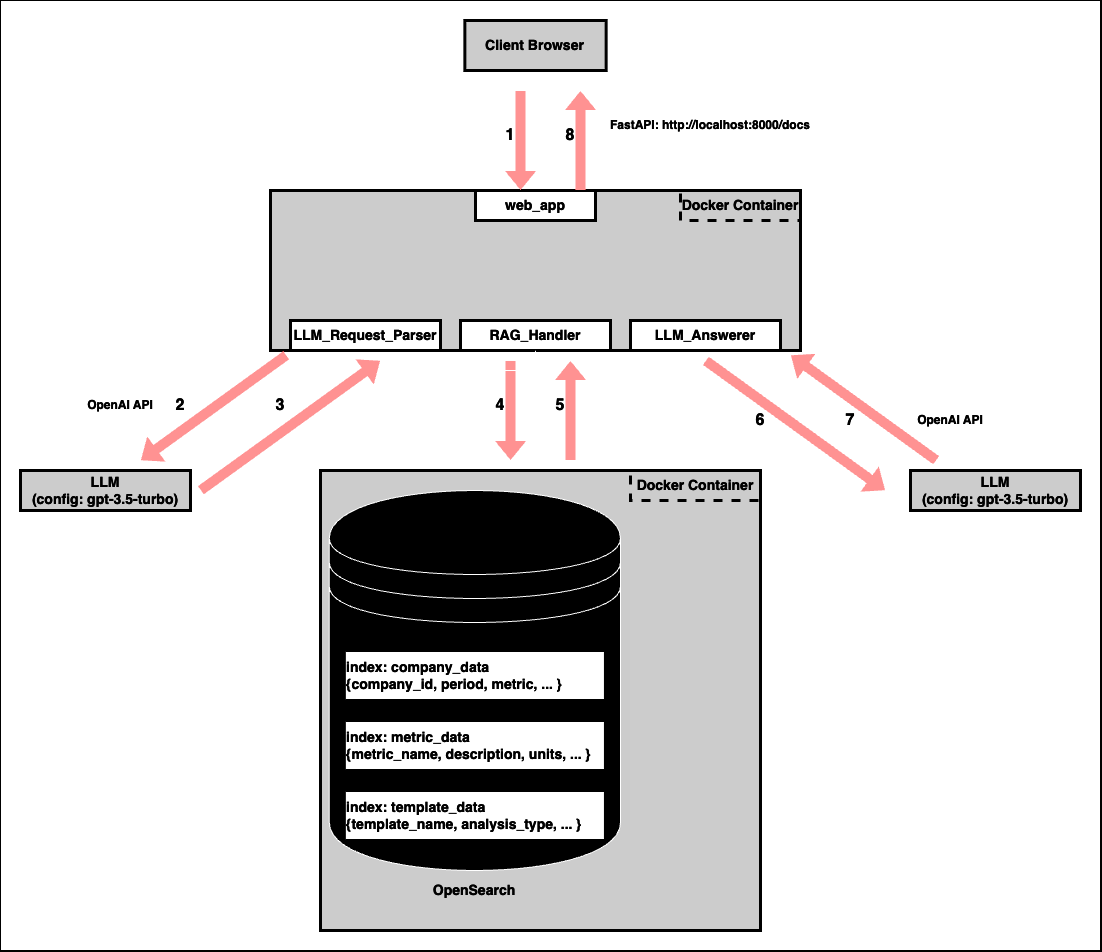

The diagram above was exported from draw.io. Its source (the exported page's mxGraphModel, read from the mxfile embedded in the PNG):
<mxGraphModel dx="2190" dy="2048" grid="1" gridSize="10" guides="1" tooltips="1" connect="1" arrows="1" fold="1" page="1" pageScale="1" pageWidth="827" pageHeight="1169" background="#000000" math="0" shadow="0">
  <root>
    <mxCell id="0" />
    <mxCell id="1" parent="0" />
    <mxCell id="2" value="" style="whiteSpace=wrap;html=1;strokeColor=#FFFFFF;fontColor=#1A1A1A;fillColor=#000000;" vertex="1" parent="1">
      <mxGeometry x="-330" y="-320" width="1100" height="950" as="geometry" />
    </mxCell>
    <mxCell id="3" value="&lt;b&gt;&lt;font style=&quot;font-size: 14px;&quot;&gt;Client Browser&lt;/font&gt;&lt;/b&gt;" style="rounded=0;whiteSpace=wrap;html=1;labelBackgroundColor=none;fillColor=#333333;strokeColor=#FFFFFF;fontColor=#FFFFFF;verticalAlign=middle;strokeWidth=3;" vertex="1" parent="1">
      <mxGeometry x="134.36" y="-300" width="141.29" height="50" as="geometry" />
    </mxCell>
    <mxCell id="4" value="\" style="text;html=1;align=center;verticalAlign=middle;whiteSpace=wrap;rounded=0;strokeColor=none;strokeWidth=3;container=0;" vertex="1" parent="1">
      <mxGeometry x="375" y="-210" width="20" height="30" as="geometry" />
    </mxCell>
    <mxCell id="5" value="&lt;b&gt;FastAPI: http://localhost:8000/docs&lt;/b&gt;" style="text;html=1;align=center;verticalAlign=middle;whiteSpace=wrap;rounded=0;fontColor=#FFFFFF;" vertex="1" parent="1">
      <mxGeometry x="270" y="-210" width="220" height="30" as="geometry" />
    </mxCell>
    <mxCell id="6" value="" style="group" vertex="1" connectable="0" parent="1">
      <mxGeometry x="-60" y="-160" width="530" height="190" as="geometry" />
    </mxCell>
    <mxCell id="7" value="" style="group" vertex="1" connectable="0" parent="6">
      <mxGeometry y="30" width="530" height="160" as="geometry" />
    </mxCell>
    <mxCell id="8" value="" style="rounded=0;whiteSpace=wrap;html=1;labelBackgroundColor=default;fillColor=#333333;strokeColor=#FFFFFF;strokeWidth=3;" vertex="1" parent="7">
      <mxGeometry width="530" height="160" as="geometry" />
    </mxCell>
    <mxCell id="9" value="&lt;b style=&quot;forced-color-adjust: none; font-family: Helvetica; font-size: 12px; font-style: normal; font-variant-ligatures: normal; font-variant-caps: normal; letter-spacing: normal; orphans: 2; text-align: right; text-indent: 0px; text-transform: none; widows: 2; word-spacing: 0px; -webkit-text-stroke-width: 0px; white-space: normal; text-decoration-thickness: initial; text-decoration-style: initial; text-decoration-color: initial;&quot;&gt;&lt;font style=&quot;forced-color-adjust: none; font-size: 14px;&quot;&gt;web_app&lt;/font&gt;&lt;/b&gt;" style="text;html=1;align=center;verticalAlign=middle;whiteSpace=wrap;rounded=0;fontColor=#FFFFFF;labelBackgroundColor=none;strokeWidth=3;strokeColor=#FFFFFF;fillColor=#000000;" vertex="1" parent="7">
      <mxGeometry x="205" width="120" height="30" as="geometry" />
    </mxCell>
    <mxCell id="10" value="&lt;b style=&quot;forced-color-adjust: none; font-family: Helvetica; font-size: 12px; font-style: normal; font-variant-ligatures: normal; font-variant-caps: normal; letter-spacing: normal; orphans: 2; text-align: right; text-indent: 0px; text-transform: none; widows: 2; word-spacing: 0px; -webkit-text-stroke-width: 0px; white-space: normal; text-decoration-thickness: initial; text-decoration-style: initial; text-decoration-color: initial;&quot;&gt;&lt;font style=&quot;forced-color-adjust: none; font-size: 14px;&quot;&gt;LLM_Request_Parser&lt;/font&gt;&lt;/b&gt;" style="text;html=1;align=center;verticalAlign=middle;whiteSpace=wrap;rounded=0;fontColor=#FFFFFF;labelBackgroundColor=none;strokeWidth=3;strokeColor=#FFFFFF;fillColor=#000000;gradientColor=none;" vertex="1" parent="7">
      <mxGeometry x="20" y="130" width="150" height="30" as="geometry" />
    </mxCell>
    <mxCell id="11" value="&lt;b style=&quot;forced-color-adjust: none; font-family: Helvetica; font-size: 12px; font-style: normal; font-variant-ligatures: normal; font-variant-caps: normal; letter-spacing: normal; orphans: 2; text-align: right; text-indent: 0px; text-transform: none; widows: 2; word-spacing: 0px; -webkit-text-stroke-width: 0px; white-space: normal; text-decoration-thickness: initial; text-decoration-style: initial; text-decoration-color: initial;&quot;&gt;&lt;font style=&quot;forced-color-adjust: none; font-size: 14px;&quot;&gt;RAG_Handler&lt;/font&gt;&lt;/b&gt;" style="text;html=1;align=center;verticalAlign=middle;whiteSpace=wrap;rounded=0;fontColor=#FFFFFF;labelBackgroundColor=none;strokeWidth=3;strokeColor=#FFFFFF;fillColor=#000000;" vertex="1" parent="7">
      <mxGeometry x="190" y="130" width="150" height="30" as="geometry" />
    </mxCell>
    <mxCell id="12" value="&lt;b style=&quot;forced-color-adjust: none; font-family: Helvetica; font-size: 12px; font-style: normal; font-variant-ligatures: normal; font-variant-caps: normal; letter-spacing: normal; orphans: 2; text-align: right; text-indent: 0px; text-transform: none; widows: 2; word-spacing: 0px; -webkit-text-stroke-width: 0px; white-space: normal; text-decoration-thickness: initial; text-decoration-style: initial; text-decoration-color: initial;&quot;&gt;&lt;font style=&quot;forced-color-adjust: none; font-size: 14px;&quot;&gt;LLM_Answerer&lt;/font&gt;&lt;/b&gt;" style="text;html=1;align=center;verticalAlign=middle;whiteSpace=wrap;rounded=0;fontColor=#FFFFFF;labelBackgroundColor=none;strokeWidth=3;strokeColor=#FFFFFF;fillColor=#000000;" vertex="1" parent="7">
      <mxGeometry x="360" y="130" width="150" height="30" as="geometry" />
    </mxCell>
    <mxCell id="13" value="&lt;b style=&quot;forced-color-adjust: none; font-family: Helvetica; font-size: 12px; font-style: normal; font-variant-ligatures: normal; font-variant-caps: normal; letter-spacing: normal; orphans: 2; text-align: right; text-indent: 0px; text-transform: none; widows: 2; word-spacing: 0px; -webkit-text-stroke-width: 0px; white-space: normal; text-decoration-thickness: initial; text-decoration-style: initial; text-decoration-color: initial;&quot;&gt;&lt;font style=&quot;forced-color-adjust: none; font-size: 14px;&quot;&gt;Docker Container&lt;/font&gt;&lt;/b&gt;" style="text;html=1;align=center;verticalAlign=middle;whiteSpace=wrap;rounded=0;fontColor=#FFFFFF;labelBackgroundColor=none;strokeWidth=3;strokeColor=#FFFFFF;dashed=1;" vertex="1" parent="7">
      <mxGeometry x="410" width="120" height="30" as="geometry" />
    </mxCell>
    <mxCell id="14" value="" style="group" vertex="1" connectable="0" parent="1">
      <mxGeometry x="-10" y="150" width="440" height="460" as="geometry" />
    </mxCell>
    <mxCell id="15" value="" style="rounded=0;whiteSpace=wrap;html=1;labelBackgroundColor=default;fillColor=#333333;strokeColor=#FFFFFF;strokeWidth=3;" vertex="1" parent="14">
      <mxGeometry width="440" height="460" as="geometry" />
    </mxCell>
    <mxCell id="16" value="&lt;b style=&quot;forced-color-adjust: none; font-family: Helvetica; font-size: 12px; font-style: normal; font-variant-ligatures: normal; font-variant-caps: normal; letter-spacing: normal; orphans: 2; text-align: right; text-indent: 0px; text-transform: none; widows: 2; word-spacing: 0px; -webkit-text-stroke-width: 0px; white-space: normal; text-decoration-thickness: initial; text-decoration-style: initial; text-decoration-color: initial;&quot;&gt;&lt;font style=&quot;forced-color-adjust: none; font-size: 14px;&quot;&gt;Docker Container&lt;/font&gt;&lt;/b&gt;" style="text;html=1;align=center;verticalAlign=middle;whiteSpace=wrap;rounded=0;fontColor=#FFFFFF;labelBackgroundColor=none;strokeWidth=3;strokeColor=#FFFFFF;dashed=1;" vertex="1" parent="14">
      <mxGeometry x="310" width="130" height="30" as="geometry" />
    </mxCell>
    <mxCell id="17" value="" style="group" vertex="1" connectable="0" parent="14">
      <mxGeometry x="8.8" y="20" width="291.2" height="380" as="geometry" />
    </mxCell>
    <mxCell id="18" value="" style="shape=datastore;whiteSpace=wrap;html=1;" vertex="1" parent="17">
      <mxGeometry width="291.2" height="380" as="geometry" />
    </mxCell>
    <mxCell id="19" value="&lt;b style=&quot;forced-color-adjust: none; font-family: Helvetica; font-size: 12px; font-style: normal; font-variant-ligatures: normal; font-variant-caps: normal; letter-spacing: normal; orphans: 2; text-indent: 0px; text-transform: none; widows: 2; word-spacing: 0px; -webkit-text-stroke-width: 0px; white-space: normal; text-decoration-thickness: initial; text-decoration-style: initial; text-decoration-color: initial;&quot;&gt;&lt;font style=&quot;forced-color-adjust: none; font-size: 14px;&quot;&gt;index: company_data&lt;br&gt;{company_id, period, metric, ... }&lt;/font&gt;&lt;/b&gt;" style="text;html=1;align=left;verticalAlign=middle;whiteSpace=wrap;rounded=0;fontColor=#FFFFFF;labelBackgroundColor=none;strokeWidth=3;strokeColor=#FFFFFF;fillColor=#000000;" vertex="1" parent="17">
      <mxGeometry x="15.06206896551724" y="160" width="261.07586206896553" height="50" as="geometry" />
    </mxCell>
    <mxCell id="20" value="&lt;b style=&quot;forced-color-adjust: none; font-family: Helvetica; font-size: 12px; font-style: normal; font-variant-ligatures: normal; font-variant-caps: normal; letter-spacing: normal; orphans: 2; text-indent: 0px; text-transform: none; widows: 2; word-spacing: 0px; -webkit-text-stroke-width: 0px; white-space: normal; text-decoration-thickness: initial; text-decoration-style: initial; text-decoration-color: initial;&quot;&gt;&lt;font style=&quot;forced-color-adjust: none; font-size: 14px;&quot;&gt;index: metric_data&lt;br&gt;{metric_name, description, units, ... }&lt;/font&gt;&lt;/b&gt;" style="text;html=1;align=left;verticalAlign=middle;whiteSpace=wrap;rounded=0;fontColor=#FFFFFF;labelBackgroundColor=none;strokeWidth=3;strokeColor=#FFFFFF;fillColor=#000000;" vertex="1" parent="17">
      <mxGeometry x="15.06206896551724" y="230" width="261.07586206896553" height="50" as="geometry" />
    </mxCell>
    <mxCell id="21" value="&lt;b style=&quot;forced-color-adjust: none; font-family: Helvetica; font-size: 12px; font-style: normal; font-variant-ligatures: normal; font-variant-caps: normal; letter-spacing: normal; orphans: 2; text-indent: 0px; text-transform: none; widows: 2; word-spacing: 0px; -webkit-text-stroke-width: 0px; white-space: normal; text-decoration-thickness: initial; text-decoration-style: initial; text-decoration-color: initial;&quot;&gt;&lt;font style=&quot;forced-color-adjust: none; font-size: 14px;&quot;&gt;index: template_data&lt;br&gt;{template_name, analysis_type, ... }&lt;/font&gt;&lt;/b&gt;" style="text;html=1;align=left;verticalAlign=middle;whiteSpace=wrap;rounded=0;fontColor=#FFFFFF;labelBackgroundColor=none;strokeWidth=3;strokeColor=#FFFFFF;fillColor=#000000;" vertex="1" parent="17">
      <mxGeometry x="15.06206896551724" y="300" width="261.07586206896553" height="50" as="geometry" />
    </mxCell>
    <mxCell id="22" value="&lt;b style=&quot;forced-color-adjust: none; font-family: Helvetica; font-size: 12px; font-style: normal; font-variant-ligatures: normal; font-variant-caps: normal; letter-spacing: normal; orphans: 2; text-align: right; text-indent: 0px; text-transform: none; widows: 2; word-spacing: 0px; -webkit-text-stroke-width: 0px; white-space: normal; text-decoration-thickness: initial; text-decoration-style: initial; text-decoration-color: initial;&quot;&gt;&lt;font style=&quot;forced-color-adjust: none; font-size: 14px;&quot;&gt;OpenSearch&lt;/font&gt;&lt;/b&gt;" style="text;html=1;align=center;verticalAlign=middle;whiteSpace=wrap;rounded=0;fontColor=#FFFFFF;labelBackgroundColor=none;strokeWidth=3;strokeColor=none;dashed=1;" vertex="1" parent="14">
      <mxGeometry x="89.4" y="405" width="130" height="30" as="geometry" />
    </mxCell>
    <mxCell id="23" value="&lt;b style=&quot;forced-color-adjust: none; font-family: Helvetica; font-size: 12px; font-style: normal; font-variant-ligatures: normal; font-variant-caps: normal; letter-spacing: normal; orphans: 2; text-align: right; text-indent: 0px; text-transform: none; widows: 2; word-spacing: 0px; -webkit-text-stroke-width: 0px; white-space: normal; text-decoration-thickness: initial; text-decoration-style: initial; text-decoration-color: initial;&quot;&gt;&lt;font style=&quot;forced-color-adjust: none; font-size: 14px;&quot;&gt;LLM&lt;br&gt;(config: gpt-3.5-turbo)&lt;/font&gt;&lt;/b&gt;" style="text;html=1;align=center;verticalAlign=middle;whiteSpace=wrap;rounded=0;fontColor=#FFFFFF;labelBackgroundColor=none;strokeWidth=3;strokeColor=#FFFFFF;fillColor=#333333;gradientColor=none;" vertex="1" parent="1">
      <mxGeometry x="-310" y="150" width="170" height="40" as="geometry" />
    </mxCell>
    <mxCell id="24" value="" style="group" vertex="1" connectable="0" parent="1">
      <mxGeometry x="160" y="40" width="20.090000000000003" height="100" as="geometry" />
    </mxCell>
    <mxCell id="25" value="" style="shape=flexArrow;endArrow=classic;html=1;rounded=0;strokeColor=none;fontColor=#FFFFFF;fillColor=#FF0000;" edge="1" parent="24">
      <mxGeometry width="50" height="50" relative="1" as="geometry">
        <mxPoint x="20" as="sourcePoint" />
        <mxPoint x="20.090000000000003" y="100" as="targetPoint" />
      </mxGeometry>
    </mxCell>
    <mxCell id="26" value="&lt;font size=&quot;1&quot; color=&quot;#ffffff&quot;&gt;&lt;b style=&quot;font-size: 16px;&quot;&gt;4&lt;/b&gt;&lt;/font&gt;" style="text;html=1;align=center;verticalAlign=middle;whiteSpace=wrap;rounded=0;" vertex="1" parent="24">
      <mxGeometry y="30" width="20" height="30" as="geometry" />
    </mxCell>
    <mxCell id="27" value="" style="group" vertex="1" connectable="0" parent="1">
      <mxGeometry x="220" y="40" width="20.090000000000003" height="100" as="geometry" />
    </mxCell>
    <mxCell id="28" value="" style="shape=flexArrow;endArrow=classic;html=1;rounded=0;strokeColor=none;fontColor=#FFFFFF;fillColor=#FF0000;" edge="1" parent="27">
      <mxGeometry width="50" height="50" relative="1" as="geometry">
        <mxPoint x="20.090000000000003" y="100" as="sourcePoint" />
        <mxPoint x="20" as="targetPoint" />
      </mxGeometry>
    </mxCell>
    <mxCell id="29" value="&lt;font size=&quot;1&quot; color=&quot;#ffffff&quot;&gt;&lt;b style=&quot;font-size: 16px;&quot;&gt;5&lt;/b&gt;&lt;/font&gt;" style="text;html=1;align=center;verticalAlign=middle;whiteSpace=wrap;rounded=0;" vertex="1" parent="27">
      <mxGeometry y="30" width="20" height="30" as="geometry" />
    </mxCell>
    <mxCell id="30" value="" style="edgeStyle=orthogonalEdgeStyle;rounded=0;orthogonalLoop=1;jettySize=auto;html=1;" edge="1" source="26" target="11" parent="1">
      <mxGeometry relative="1" as="geometry" />
    </mxCell>
    <mxCell id="31" value="" style="group;rotation=55;" vertex="1" connectable="0" parent="1">
      <mxGeometry x="-140" y="50" width="80.09" height="100" as="geometry" />
    </mxCell>
    <mxCell id="32" value="" style="group;rotation=55;" vertex="1" connectable="0" parent="31">
      <mxGeometry x="47" y="25" width="20.090000000000003" height="100" as="geometry" />
    </mxCell>
    <mxCell id="33" value="" style="shape=flexArrow;endArrow=classic;html=1;rounded=0;strokeColor=none;fontColor=#FFFFFF;fillColor=#FF0000;" edge="1" parent="32">
      <mxGeometry width="50" height="50" relative="1" as="geometry">
        <mxPoint x="-37" y="95" as="sourcePoint" />
        <mxPoint x="143" y="-35" as="targetPoint" />
      </mxGeometry>
    </mxCell>
    <mxCell id="34" value="" style="shape=flexArrow;endArrow=classic;html=1;rounded=0;strokeColor=none;fontColor=#FFFFFF;fillColor=#FF0000;exitX=0;exitY=1;exitDx=0;exitDy=0;" edge="1" parent="31">
      <mxGeometry width="50" height="50" relative="1" as="geometry">
        <mxPoint x="96.05" y="-15.5" as="sourcePoint" />
        <mxPoint x="-50" y="90" as="targetPoint" />
      </mxGeometry>
    </mxCell>
    <mxCell id="35" value="" style="group" vertex="1" connectable="0" parent="1">
      <mxGeometry x="170" y="-230" width="80.09" height="100" as="geometry" />
    </mxCell>
    <mxCell id="36" value="" style="group" vertex="1" connectable="0" parent="35">
      <mxGeometry width="20.090000000000003" height="100" as="geometry" />
    </mxCell>
    <mxCell id="37" value="" style="shape=flexArrow;endArrow=classic;html=1;rounded=0;strokeColor=none;fontColor=#FFFFFF;fillColor=#FF0000;" edge="1" parent="36">
      <mxGeometry width="50" height="50" relative="1" as="geometry">
        <mxPoint x="20" as="sourcePoint" />
        <mxPoint x="20.090000000000003" y="100" as="targetPoint" />
      </mxGeometry>
    </mxCell>
    <mxCell id="38" value="&lt;font size=&quot;1&quot; color=&quot;#ffffff&quot;&gt;&lt;b style=&quot;font-size: 16px;&quot;&gt;1&lt;/b&gt;&lt;/font&gt;" style="text;html=1;align=center;verticalAlign=middle;whiteSpace=wrap;rounded=0;" vertex="1" parent="36">
      <mxGeometry y="30" width="20" height="30" as="geometry" />
    </mxCell>
    <mxCell id="39" value="" style="group" vertex="1" connectable="0" parent="35">
      <mxGeometry x="60" width="20.090000000000003" height="100" as="geometry" />
    </mxCell>
    <mxCell id="40" value="" style="shape=flexArrow;endArrow=classic;html=1;rounded=0;strokeColor=none;fontColor=#FFFFFF;fillColor=#FF0000;" edge="1" parent="39">
      <mxGeometry width="50" height="50" relative="1" as="geometry">
        <mxPoint x="20.090000000000003" y="100" as="sourcePoint" />
        <mxPoint x="20" as="targetPoint" />
      </mxGeometry>
    </mxCell>
    <mxCell id="41" value="&lt;font size=&quot;1&quot; color=&quot;#ffffff&quot;&gt;&lt;b style=&quot;font-size: 16px;&quot;&gt;8&lt;/b&gt;&lt;/font&gt;" style="text;html=1;align=center;verticalAlign=middle;whiteSpace=wrap;rounded=0;" vertex="1" parent="39">
      <mxGeometry y="30" width="20" height="30" as="geometry" />
    </mxCell>
    <mxCell id="42" value="&lt;b style=&quot;forced-color-adjust: none; font-family: Helvetica; font-size: 12px; font-style: normal; font-variant-ligatures: normal; font-variant-caps: normal; letter-spacing: normal; orphans: 2; text-align: right; text-indent: 0px; text-transform: none; widows: 2; word-spacing: 0px; -webkit-text-stroke-width: 0px; white-space: normal; text-decoration-thickness: initial; text-decoration-style: initial; text-decoration-color: initial;&quot;&gt;&lt;font style=&quot;forced-color-adjust: none; font-size: 14px;&quot;&gt;LLM&lt;br&gt;(config: gpt-3.5-turbo)&lt;/font&gt;&lt;/b&gt;" style="text;html=1;align=center;verticalAlign=middle;whiteSpace=wrap;rounded=0;fontColor=#FFFFFF;labelBackgroundColor=none;strokeWidth=3;strokeColor=#FFFFFF;fillColor=#333333;gradientColor=none;" vertex="1" parent="1">
      <mxGeometry x="580" y="150" width="170" height="40" as="geometry" />
    </mxCell>
    <mxCell id="43" value="" style="shape=flexArrow;endArrow=classic;html=1;rounded=0;strokeColor=none;fontColor=#FFFFFF;fillColor=#FF0000;exitX=0;exitY=1;exitDx=0;exitDy=0;" edge="1" parent="1">
      <mxGeometry width="50" height="50" relative="1" as="geometry">
        <mxPoint x="606.05" y="140" as="sourcePoint" />
        <mxPoint x="460" y="34.5" as="targetPoint" />
      </mxGeometry>
    </mxCell>
    <mxCell id="44" value="" style="shape=flexArrow;endArrow=classic;html=1;rounded=0;strokeColor=none;fontColor=#FFFFFF;fillColor=#FF0000;" edge="1" parent="1">
      <mxGeometry width="50" height="50" relative="1" as="geometry">
        <mxPoint x="375" y="40" as="sourcePoint" />
        <mxPoint x="555" y="170" as="targetPoint" />
      </mxGeometry>
    </mxCell>
    <mxCell id="45" value="&lt;font size=&quot;1&quot; color=&quot;#ffffff&quot;&gt;&lt;b style=&quot;font-size: 16px;&quot;&gt;6&lt;/b&gt;&lt;/font&gt;" style="text;html=1;align=center;verticalAlign=middle;whiteSpace=wrap;rounded=0;" vertex="1" parent="1">
      <mxGeometry x="420" y="85" width="20" height="30" as="geometry" />
    </mxCell>
    <mxCell id="46" value="&lt;font size=&quot;1&quot; color=&quot;#ffffff&quot;&gt;&lt;b style=&quot;font-size: 16px;&quot;&gt;7&lt;/b&gt;&lt;/font&gt;" style="text;html=1;align=center;verticalAlign=middle;whiteSpace=wrap;rounded=0;" vertex="1" parent="1">
      <mxGeometry x="510" y="85" width="20" height="30" as="geometry" />
    </mxCell>
    <mxCell id="47" value="&lt;b&gt;OpenAI API&lt;/b&gt;" style="text;html=1;align=center;verticalAlign=middle;whiteSpace=wrap;rounded=0;fontColor=#FFFFFF;" vertex="1" parent="1">
      <mxGeometry x="-260" y="70" width="100" height="30" as="geometry" />
    </mxCell>
    <mxCell id="48" value="&lt;font size=&quot;1&quot; color=&quot;#ffffff&quot;&gt;&lt;b style=&quot;font-size: 16px;&quot;&gt;2&lt;/b&gt;&lt;/font&gt;" style="text;html=1;align=center;verticalAlign=middle;whiteSpace=wrap;rounded=0;rotation=0;" vertex="1" parent="1">
      <mxGeometry x="-160" y="70" width="20" height="30" as="geometry" />
    </mxCell>
    <mxCell id="49" value="&lt;font size=&quot;1&quot; color=&quot;#ffffff&quot;&gt;&lt;b style=&quot;font-size: 16px;&quot;&gt;3&lt;/b&gt;&lt;/font&gt;" style="text;html=1;align=center;verticalAlign=middle;whiteSpace=wrap;rounded=0;rotation=0;" vertex="1" parent="1">
      <mxGeometry x="-59.91" y="70" width="20" height="30" as="geometry" />
    </mxCell>
    <mxCell id="50" value="&lt;b&gt;OpenAI API&lt;/b&gt;" style="text;html=1;align=center;verticalAlign=middle;whiteSpace=wrap;rounded=0;fontColor=#FFFFFF;" vertex="1" parent="1">
      <mxGeometry x="570" y="85" width="100" height="30" as="geometry" />
    </mxCell>
  </root>
</mxGraphModel>